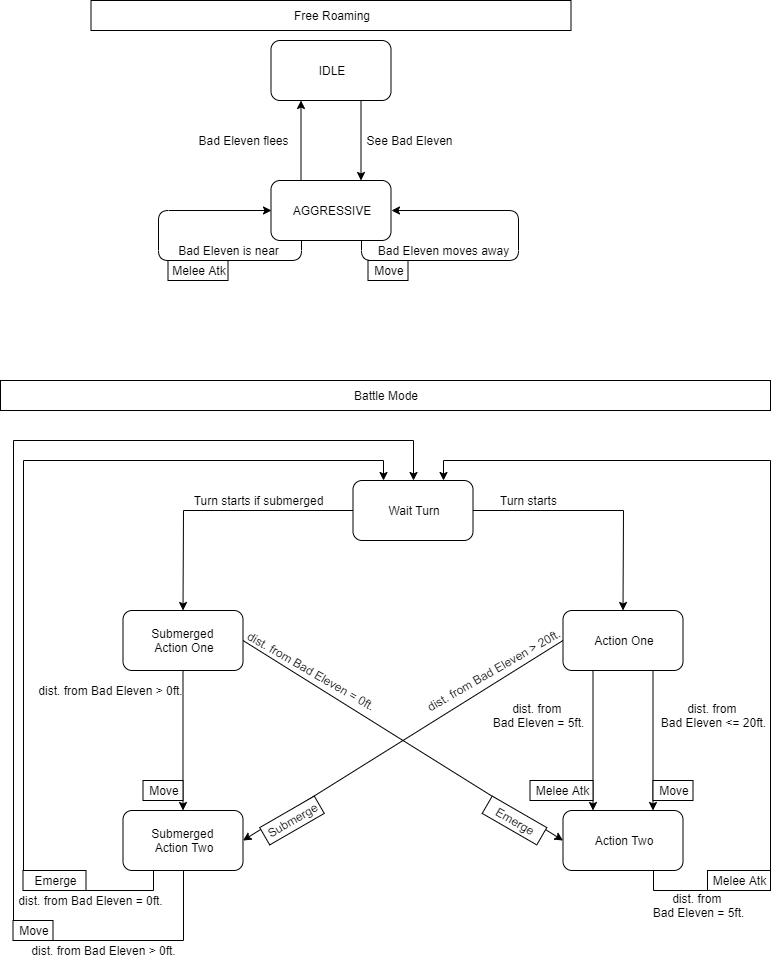

The diagram above was exported from draw.io. Its source (the exported page's mxGraphModel, read from the mxfile embedded in the PNG):
<mxGraphModel dx="780" dy="696" grid="1" gridSize="10" guides="1" tooltips="1" connect="1" arrows="1" fold="1" page="1" pageScale="1" pageWidth="827" pageHeight="1169" math="0" shadow="0">
  <root>
    <mxCell id="0" />
    <mxCell id="1" parent="0" />
    <mxCell id="uVq_kR3ZMAJ6x4FoBAPn-3" style="edgeStyle=orthogonalEdgeStyle;rounded=0;orthogonalLoop=1;jettySize=auto;html=1;exitX=0.75;exitY=1;exitDx=0;exitDy=0;entryX=0.75;entryY=0;entryDx=0;entryDy=0;" parent="1" source="uVq_kR3ZMAJ6x4FoBAPn-1" target="uVq_kR3ZMAJ6x4FoBAPn-2" edge="1">
      <mxGeometry relative="1" as="geometry" />
    </mxCell>
    <mxCell id="uVq_kR3ZMAJ6x4FoBAPn-1" value="IDLE" style="rounded=1;whiteSpace=wrap;html=1;" parent="1" vertex="1">
      <mxGeometry x="310.5" y="80" width="120" height="60" as="geometry" />
    </mxCell>
    <mxCell id="uVq_kR3ZMAJ6x4FoBAPn-4" style="edgeStyle=orthogonalEdgeStyle;rounded=0;orthogonalLoop=1;jettySize=auto;html=1;exitX=0.25;exitY=0;exitDx=0;exitDy=0;entryX=0.25;entryY=1;entryDx=0;entryDy=0;" parent="1" source="uVq_kR3ZMAJ6x4FoBAPn-2" target="uVq_kR3ZMAJ6x4FoBAPn-1" edge="1">
      <mxGeometry relative="1" as="geometry" />
    </mxCell>
    <mxCell id="uVq_kR3ZMAJ6x4FoBAPn-2" value="AGGRESSIVE" style="rounded=1;whiteSpace=wrap;html=1;" parent="1" vertex="1">
      <mxGeometry x="310.5" y="220" width="120" height="60" as="geometry" />
    </mxCell>
    <mxCell id="uVq_kR3ZMAJ6x4FoBAPn-5" value="See Bad Eleven" style="text;html=1;align=center;verticalAlign=middle;resizable=0;points=[];autosize=1;" parent="1" vertex="1">
      <mxGeometry x="398.5" y="170" width="100" height="20" as="geometry" />
    </mxCell>
    <mxCell id="uVq_kR3ZMAJ6x4FoBAPn-6" value="Bad Eleven flees" style="text;html=1;align=center;verticalAlign=middle;resizable=0;points=[];autosize=1;" parent="1" vertex="1">
      <mxGeometry x="227.5" y="170" width="110" height="20" as="geometry" />
    </mxCell>
    <mxCell id="uVq_kR3ZMAJ6x4FoBAPn-8" style="edgeStyle=orthogonalEdgeStyle;orthogonalLoop=1;jettySize=auto;html=1;exitX=0.75;exitY=1;exitDx=0;exitDy=0;entryX=1;entryY=0.5;entryDx=0;entryDy=0;rounded=1;" parent="1" source="uVq_kR3ZMAJ6x4FoBAPn-2" target="uVq_kR3ZMAJ6x4FoBAPn-2" edge="1">
      <mxGeometry relative="1" as="geometry">
        <Array as="points">
          <mxPoint x="400.5" y="300" />
          <mxPoint x="557.5" y="300" />
          <mxPoint x="557.5" y="250" />
        </Array>
      </mxGeometry>
    </mxCell>
    <mxCell id="uVq_kR3ZMAJ6x4FoBAPn-9" value="Bad Eleven moves away" style="text;html=1;align=center;verticalAlign=middle;resizable=0;points=[];autosize=1;" parent="1" vertex="1">
      <mxGeometry x="407.5" y="280" width="150" height="20" as="geometry" />
    </mxCell>
    <mxCell id="uVq_kR3ZMAJ6x4FoBAPn-10" value="Move" style="rounded=0;whiteSpace=wrap;html=1;" parent="1" vertex="1">
      <mxGeometry x="407.5" y="300" width="40" height="20" as="geometry" />
    </mxCell>
    <mxCell id="uVq_kR3ZMAJ6x4FoBAPn-12" style="edgeStyle=orthogonalEdgeStyle;rounded=1;orthogonalLoop=1;jettySize=auto;html=1;exitX=0.25;exitY=1;exitDx=0;exitDy=0;entryX=0;entryY=0.5;entryDx=0;entryDy=0;" parent="1" source="uVq_kR3ZMAJ6x4FoBAPn-2" target="uVq_kR3ZMAJ6x4FoBAPn-2" edge="1">
      <mxGeometry relative="1" as="geometry">
        <Array as="points">
          <mxPoint x="340.5" y="300" />
          <mxPoint x="197.5" y="300" />
          <mxPoint x="197.5" y="250" />
        </Array>
      </mxGeometry>
    </mxCell>
    <mxCell id="uVq_kR3ZMAJ6x4FoBAPn-13" value="Bad Eleven is near" style="text;html=1;align=center;verticalAlign=middle;resizable=0;points=[];autosize=1;" parent="1" vertex="1">
      <mxGeometry x="207.5" y="280" width="120" height="20" as="geometry" />
    </mxCell>
    <mxCell id="uVq_kR3ZMAJ6x4FoBAPn-14" value="Melee Atk" style="rounded=0;whiteSpace=wrap;html=1;" parent="1" vertex="1">
      <mxGeometry x="207.5" y="300" width="60" height="20" as="geometry" />
    </mxCell>
    <mxCell id="uVq_kR3ZMAJ6x4FoBAPn-15" value="Free Roaming" style="rounded=0;whiteSpace=wrap;html=1;" parent="1" vertex="1">
      <mxGeometry x="130.5" y="40" width="480" height="30" as="geometry" />
    </mxCell>
    <mxCell id="uVq_kR3ZMAJ6x4FoBAPn-16" value="Battle Mode" style="rounded=0;whiteSpace=wrap;html=1;" parent="1" vertex="1">
      <mxGeometry x="40" y="420" width="770" height="30" as="geometry" />
    </mxCell>
    <mxCell id="ErJH4w6YRQS809SU64CT-14" style="edgeStyle=orthogonalEdgeStyle;rounded=0;orthogonalLoop=1;jettySize=auto;html=1;exitX=0.75;exitY=1;exitDx=0;exitDy=0;entryX=0.75;entryY=0;entryDx=0;entryDy=0;" edge="1" parent="1" source="uVq_kR3ZMAJ6x4FoBAPn-17" target="1jA8s5-KuCkABn6CEyBo-27">
      <mxGeometry relative="1" as="geometry" />
    </mxCell>
    <mxCell id="ErJH4w6YRQS809SU64CT-15" style="edgeStyle=orthogonalEdgeStyle;rounded=0;orthogonalLoop=1;jettySize=auto;html=1;exitX=0.25;exitY=1;exitDx=0;exitDy=0;entryX=0.25;entryY=0;entryDx=0;entryDy=0;" edge="1" parent="1" source="uVq_kR3ZMAJ6x4FoBAPn-17" target="1jA8s5-KuCkABn6CEyBo-27">
      <mxGeometry relative="1" as="geometry" />
    </mxCell>
    <mxCell id="ErJH4w6YRQS809SU64CT-45" style="edgeStyle=none;rounded=0;orthogonalLoop=1;jettySize=auto;html=1;exitX=0;exitY=0.5;exitDx=0;exitDy=0;entryX=1;entryY=0.5;entryDx=0;entryDy=0;" edge="1" parent="1" source="uVq_kR3ZMAJ6x4FoBAPn-17" target="ErJH4w6YRQS809SU64CT-9">
      <mxGeometry relative="1" as="geometry" />
    </mxCell>
    <mxCell id="uVq_kR3ZMAJ6x4FoBAPn-17" value="Action One" style="rounded=1;whiteSpace=wrap;html=1;" parent="1" vertex="1">
      <mxGeometry x="602.5" y="650" width="120" height="60" as="geometry" />
    </mxCell>
    <mxCell id="ErJH4w6YRQS809SU64CT-10" style="edgeStyle=orthogonalEdgeStyle;rounded=0;orthogonalLoop=1;jettySize=auto;html=1;exitX=1;exitY=0.5;exitDx=0;exitDy=0;entryX=0.5;entryY=0;entryDx=0;entryDy=0;" edge="1" parent="1" source="uVq_kR3ZMAJ6x4FoBAPn-18" target="uVq_kR3ZMAJ6x4FoBAPn-17">
      <mxGeometry relative="1" as="geometry" />
    </mxCell>
    <mxCell id="ErJH4w6YRQS809SU64CT-11" style="edgeStyle=orthogonalEdgeStyle;rounded=0;orthogonalLoop=1;jettySize=auto;html=1;exitX=0;exitY=0.5;exitDx=0;exitDy=0;entryX=0.5;entryY=0;entryDx=0;entryDy=0;" edge="1" parent="1" target="1jA8s5-KuCkABn6CEyBo-28">
      <mxGeometry relative="1" as="geometry">
        <mxPoint x="402.5" y="550" as="sourcePoint" />
      </mxGeometry>
    </mxCell>
    <mxCell id="uVq_kR3ZMAJ6x4FoBAPn-18" value="Wait Turn" style="rounded=1;whiteSpace=wrap;html=1;" parent="1" vertex="1">
      <mxGeometry x="392.5" y="520" width="120" height="60" as="geometry" />
    </mxCell>
    <mxCell id="ErJH4w6YRQS809SU64CT-18" style="edgeStyle=orthogonalEdgeStyle;rounded=0;orthogonalLoop=1;jettySize=auto;html=1;exitX=0.75;exitY=1;exitDx=0;exitDy=0;entryX=0.75;entryY=0;entryDx=0;entryDy=0;" edge="1" parent="1" source="1jA8s5-KuCkABn6CEyBo-27" target="uVq_kR3ZMAJ6x4FoBAPn-18">
      <mxGeometry relative="1" as="geometry">
        <Array as="points">
          <mxPoint x="693" y="930" />
          <mxPoint x="810" y="930" />
          <mxPoint x="810" y="500" />
          <mxPoint x="483" y="500" />
        </Array>
      </mxGeometry>
    </mxCell>
    <mxCell id="1jA8s5-KuCkABn6CEyBo-27" value="Action Two" style="rounded=1;whiteSpace=wrap;html=1;" parent="1" vertex="1">
      <mxGeometry x="602.5" y="850" width="120" height="60" as="geometry" />
    </mxCell>
    <mxCell id="ErJH4w6YRQS809SU64CT-35" style="edgeStyle=orthogonalEdgeStyle;rounded=0;orthogonalLoop=1;jettySize=auto;html=1;exitX=0.5;exitY=1;exitDx=0;exitDy=0;entryX=0.5;entryY=0;entryDx=0;entryDy=0;" edge="1" parent="1" source="1jA8s5-KuCkABn6CEyBo-28" target="ErJH4w6YRQS809SU64CT-9">
      <mxGeometry relative="1" as="geometry" />
    </mxCell>
    <mxCell id="ErJH4w6YRQS809SU64CT-44" style="edgeStyle=none;rounded=0;orthogonalLoop=1;jettySize=auto;html=1;exitX=1;exitY=0.5;exitDx=0;exitDy=0;entryX=0;entryY=0.5;entryDx=0;entryDy=0;" edge="1" parent="1" source="1jA8s5-KuCkABn6CEyBo-28" target="1jA8s5-KuCkABn6CEyBo-27">
      <mxGeometry relative="1" as="geometry" />
    </mxCell>
    <mxCell id="1jA8s5-KuCkABn6CEyBo-28" value="Submerged &lt;br&gt;Action One" style="rounded=1;whiteSpace=wrap;html=1;" parent="1" vertex="1">
      <mxGeometry x="162.5" y="650" width="120" height="60" as="geometry" />
    </mxCell>
    <mxCell id="ErJH4w6YRQS809SU64CT-29" style="edgeStyle=orthogonalEdgeStyle;rounded=0;orthogonalLoop=1;jettySize=auto;html=1;exitX=0.25;exitY=1;exitDx=0;exitDy=0;entryX=0.25;entryY=0;entryDx=0;entryDy=0;" edge="1" parent="1" source="ErJH4w6YRQS809SU64CT-9" target="uVq_kR3ZMAJ6x4FoBAPn-18">
      <mxGeometry relative="1" as="geometry">
        <mxPoint x="433" y="520" as="targetPoint" />
        <Array as="points">
          <mxPoint x="193" y="930" />
          <mxPoint x="63" y="930" />
          <mxPoint x="63" y="500" />
          <mxPoint x="423" y="500" />
        </Array>
      </mxGeometry>
    </mxCell>
    <mxCell id="ErJH4w6YRQS809SU64CT-30" style="edgeStyle=orthogonalEdgeStyle;rounded=0;orthogonalLoop=1;jettySize=auto;html=1;exitX=0.5;exitY=1;exitDx=0;exitDy=0;entryX=0.5;entryY=0;entryDx=0;entryDy=0;" edge="1" parent="1" source="ErJH4w6YRQS809SU64CT-9" target="uVq_kR3ZMAJ6x4FoBAPn-18">
      <mxGeometry relative="1" as="geometry">
        <mxPoint x="463" y="520" as="targetPoint" />
        <Array as="points">
          <mxPoint x="223" y="980" />
          <mxPoint x="53" y="980" />
          <mxPoint x="53" y="480" />
          <mxPoint x="453" y="480" />
        </Array>
      </mxGeometry>
    </mxCell>
    <mxCell id="ErJH4w6YRQS809SU64CT-9" value="Submerged &lt;br&gt;Action Two" style="rounded=1;whiteSpace=wrap;html=1;" vertex="1" parent="1">
      <mxGeometry x="162.5" y="850" width="120" height="60" as="geometry" />
    </mxCell>
    <mxCell id="ErJH4w6YRQS809SU64CT-12" value="Turn starts" style="text;html=1;align=center;verticalAlign=middle;resizable=0;points=[];autosize=1;" vertex="1" parent="1">
      <mxGeometry x="532.5" y="530" width="70" height="20" as="geometry" />
    </mxCell>
    <mxCell id="ErJH4w6YRQS809SU64CT-13" value="Turn starts if submerged" style="text;html=1;align=center;verticalAlign=middle;resizable=0;points=[];autosize=1;" vertex="1" parent="1">
      <mxGeometry x="222.5" y="530" width="150" height="20" as="geometry" />
    </mxCell>
    <mxCell id="ErJH4w6YRQS809SU64CT-20" value="dist. from&amp;nbsp;&lt;br&gt;Bad Eleven = 5ft." style="text;html=1;align=center;verticalAlign=middle;resizable=0;points=[];autosize=1;" vertex="1" parent="1">
      <mxGeometry x="522.5" y="740" width="110" height="30" as="geometry" />
    </mxCell>
    <mxCell id="ErJH4w6YRQS809SU64CT-21" value="Melee Atk" style="rounded=0;whiteSpace=wrap;html=1;" vertex="1" parent="1">
      <mxGeometry x="569.5" y="820" width="63" height="20" as="geometry" />
    </mxCell>
    <mxCell id="ErJH4w6YRQS809SU64CT-22" value="Move" style="rounded=0;whiteSpace=wrap;html=1;" vertex="1" parent="1">
      <mxGeometry x="692.5" y="820" width="40" height="20" as="geometry" />
    </mxCell>
    <mxCell id="ErJH4w6YRQS809SU64CT-23" value="dist. from&amp;nbsp;&lt;br&gt;Bad Eleven &amp;lt;= 20ft." style="text;html=1;align=center;verticalAlign=middle;resizable=0;points=[];autosize=1;" vertex="1" parent="1">
      <mxGeometry x="692.5" y="740" width="120" height="30" as="geometry" />
    </mxCell>
    <mxCell id="ErJH4w6YRQS809SU64CT-25" value="dist. from Bad Eleven &amp;gt; 20ft." style="text;html=1;align=center;verticalAlign=middle;resizable=0;points=[];autosize=1;rotation=-30;" vertex="1" parent="1">
      <mxGeometry x="447.5" y="700" width="170" height="20" as="geometry" />
    </mxCell>
    <mxCell id="ErJH4w6YRQS809SU64CT-26" value="Submerge" style="rounded=0;whiteSpace=wrap;html=1;rotation=-30;" vertex="1" parent="1">
      <mxGeometry x="300" y="850" width="63" height="20" as="geometry" />
    </mxCell>
    <mxCell id="ErJH4w6YRQS809SU64CT-27" value="dist. from&amp;nbsp;&lt;br&gt;Bad Eleven = 5ft." style="text;html=1;align=center;verticalAlign=middle;resizable=0;points=[];autosize=1;" vertex="1" parent="1">
      <mxGeometry x="682.5" y="930" width="110" height="30" as="geometry" />
    </mxCell>
    <mxCell id="ErJH4w6YRQS809SU64CT-28" value="Melee Atk" style="rounded=0;whiteSpace=wrap;html=1;" vertex="1" parent="1">
      <mxGeometry x="747" y="910" width="63" height="20" as="geometry" />
    </mxCell>
    <mxCell id="ErJH4w6YRQS809SU64CT-31" value="dist. from Bad Eleven = 0ft." style="text;html=1;align=center;verticalAlign=middle;resizable=0;points=[];autosize=1;" vertex="1" parent="1">
      <mxGeometry x="50" y="930" width="160" height="20" as="geometry" />
    </mxCell>
    <mxCell id="ErJH4w6YRQS809SU64CT-32" value="Emerge" style="rounded=0;whiteSpace=wrap;html=1;" vertex="1" parent="1">
      <mxGeometry x="62.5" y="910" width="63" height="20" as="geometry" />
    </mxCell>
    <mxCell id="ErJH4w6YRQS809SU64CT-33" value="Move" style="rounded=0;whiteSpace=wrap;html=1;" vertex="1" parent="1">
      <mxGeometry x="52.5" y="960" width="40" height="20" as="geometry" />
    </mxCell>
    <mxCell id="ErJH4w6YRQS809SU64CT-34" value="dist. from Bad Eleven &amp;gt; 0ft." style="text;html=1;align=center;verticalAlign=middle;resizable=0;points=[];autosize=1;" vertex="1" parent="1">
      <mxGeometry x="62.5" y="980" width="160" height="20" as="geometry" />
    </mxCell>
    <mxCell id="ErJH4w6YRQS809SU64CT-37" value="dist. from Bad Eleven &amp;gt; 0ft." style="text;html=1;align=center;verticalAlign=middle;resizable=0;points=[];autosize=1;" vertex="1" parent="1">
      <mxGeometry x="70" y="720" width="160" height="20" as="geometry" />
    </mxCell>
    <mxCell id="ErJH4w6YRQS809SU64CT-38" value="Move" style="rounded=0;whiteSpace=wrap;html=1;" vertex="1" parent="1">
      <mxGeometry x="182.5" y="820" width="40" height="20" as="geometry" />
    </mxCell>
    <mxCell id="ErJH4w6YRQS809SU64CT-40" style="edgeStyle=none;rounded=0;orthogonalLoop=1;jettySize=auto;html=1;exitX=0.5;exitY=1;exitDx=0;exitDy=0;" edge="1" parent="1" source="ErJH4w6YRQS809SU64CT-26" target="ErJH4w6YRQS809SU64CT-26">
      <mxGeometry relative="1" as="geometry" />
    </mxCell>
    <mxCell id="ErJH4w6YRQS809SU64CT-42" value="dist. from Bad Eleven = 0ft." style="text;html=1;align=center;verticalAlign=middle;resizable=0;points=[];autosize=1;rotation=30;" vertex="1" parent="1">
      <mxGeometry x="270.5" y="700" width="160" height="20" as="geometry" />
    </mxCell>
    <mxCell id="ErJH4w6YRQS809SU64CT-43" value="Emerge" style="rounded=0;whiteSpace=wrap;html=1;rotation=30;" vertex="1" parent="1">
      <mxGeometry x="522.5" y="850" width="63" height="20" as="geometry" />
    </mxCell>
  </root>
</mxGraphModel>